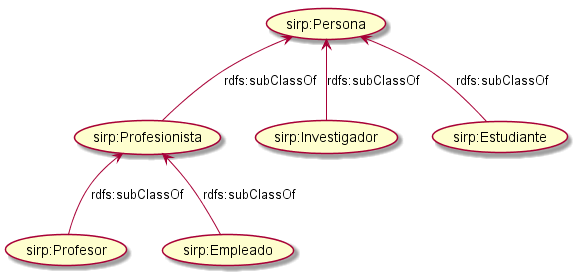

The diagram above was rendered by PlantUML. Its source (embedded in the PNG):
@startuml

(sirp:Investigador) -up-> (sirp:Persona) : rdfs:subClassOf
(sirp:Profesionista) -up-> (sirp:Persona) : rdfs:subClassOf
(sirp:Estudiante) -up-> (sirp:Persona) : rdfs:subClassOf

(sirp:Profesor) -up-> (sirp:Profesionista) : rdfs:subClassOf
(sirp:Empleado) -up-> (sirp:Profesionista) : rdfs:subClassOf

@enduml